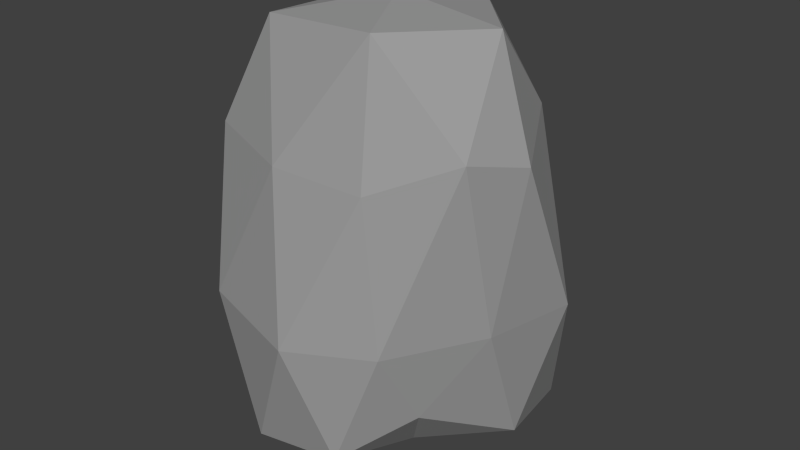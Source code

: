 # Source: stone.blend  (saved by Blender 2.75.0; exported with 4.5.12 LTS)
import bpy
from mathutils import Matrix  # noqa: F401  (used for matrix-valued properties, if any)

bpy.ops.wm.read_factory_settings(use_empty=True)
scene = bpy.context.scene
scene.name = 'Scene'

# ---- collections
col_collection_1 = bpy.data.collections.new('Collection 1'); scene.collection.children.link(col_collection_1)

# ---- materials (node trees are filled in below, after node groups)
mat_material_001 = bpy.data.materials.new('Material.001')
mat_material_001.alpha_threshold = 0.0
mat_material_001.use_transparent_shadow = False
mat_material_001.diffuse_color = (0.3264, 0.3264, 0.3264, 1.0)
mat_material_001.roughness = 0.5
mat_material_001.specular_intensity = 0.0

# ---- material node trees

# ---- world
world_world = bpy.data.worlds.new('World'); scene.world = world_world
world_world.color = (0.05088, 0.05088, 0.05088)
world_world.use_sun_shadow = False
world_world.sun_shadow_jitter_overblur = 0.0
world_world.cycles.sampling_method = 'MANUAL'
world_world.cycles.sample_map_resolution = 256

# ---- meshes
me_icosphere_001 = bpy.data.meshes.new('Icosphere.001')
me_icosphere_001.from_pydata([(-0.05077, 0.007665, -0.5687), (0.3608, -0.3339, -0.1766), (-0.2126, -0.5833, -0.3827), (-0.5626, -0.02989, -0.2779), (-0.2126, 0.5991, -0.3827), (0.4824, 0.3733, -0.3827), (0.2053, -0.4527, 0.7005), (-0.5423, -0.3592, 0.7501), (-0.4144, 0.3611, 0.7701), (0.1195, 0.557, 0.8264), (0.5759, -0.02069, 0.7643), (-0.05467, 0.05184, 1.24), (-0.1551, -0.3399, -0.519), (0.2405, -0.2143, -0.3971), (0.151, -0.5598, -0.3375), (0.5542, 0.004286, -0.3365), (0.2528, 0.2226, -0.5198), (-0.3587, -0.01563, -0.4547), (-0.4721, -0.354, -0.382), (-0.1551, 0.3551, -0.519), (-0.4721, 0.341, -0.382), (0.1585, 0.5702, -0.422), (0.5442, -0.1635, 0.1555), (0.6232, 0.2093, 0.1503), (-0.01024, -0.6559, 0.1166), (0.3022, -0.4886, 0.1203), (-0.679, -0.2031, 0.1493), (-0.4349, -0.5443, 0.1497), (-0.3963, 0.5673, 0.1189), (-0.6407, 0.2163, 0.1241), (0.3737, 0.5571, 0.1459), (-0.02566, 0.7095, 0.1516), (0.4847, -0.2593, 0.8248), (-0.1595, -0.4956, 0.7224), (-0.5978, -0.0355, 0.8667), (-0.1685, 0.5721, 0.9312), (0.4128, 0.2806, 0.8658), (0.1058, -0.2843, 1.194), (0.397, 0.04113, 1.189), (-0.3797, -0.2604, 1.167), (-0.3314, 0.27, 1.163), (0.03439, 0.4358, 1.182)], [], [(0, 13, 12), (1, 13, 15), (0, 12, 17), (0, 17, 19), (0, 19, 16), (1, 15, 22), (2, 14, 24), (3, 18, 26), (4, 20, 28), (5, 21, 30), (1, 22, 25), (2, 24, 27), (3, 26, 29), (4, 28, 31), (5, 30, 23), (6, 32, 37), (7, 33, 39), (8, 34, 40), (9, 35, 41), (10, 36, 38), (38, 41, 11), (38, 36, 41), (36, 9, 41), (41, 40, 11), (41, 35, 40), (35, 8, 40), (40, 39, 11), (40, 34, 39), (34, 7, 39), (39, 37, 11), (39, 33, 37), (33, 6, 37), (37, 38, 11), (37, 32, 38), (32, 10, 38), (23, 36, 10), (23, 30, 36), (30, 9, 36), (31, 35, 9), (31, 28, 35), (28, 8, 35), (29, 34, 8), (29, 26, 34), (26, 7, 34), (27, 33, 7), (27, 24, 33), (24, 6, 33), (25, 32, 6), (25, 22, 32), (22, 10, 32), (30, 31, 9), (30, 21, 31), (21, 4, 31), (28, 29, 8), (28, 20, 29), (20, 3, 29), (26, 27, 7), (26, 18, 27), (18, 2, 27), (24, 25, 6), (24, 14, 25), (14, 1, 25), (22, 23, 10), (22, 15, 23), (15, 5, 23), (16, 21, 5), (16, 19, 21), (19, 4, 21), (19, 20, 4), (19, 17, 20), (17, 3, 20), (17, 18, 3), (17, 12, 18), (12, 2, 18), (15, 16, 5), (15, 13, 16), (13, 0, 16), (12, 14, 2), (12, 13, 14), (13, 1, 14)])
me_icosphere_001.materials.append(mat_material_001)
me_icosphere_001.use_remesh_preserve_volume = False
me_icosphere_001.use_remesh_preserve_attributes = False
me_icosphere_001.use_mirror_vertex_groups = False
me_icosphere_001.update()

# ---- objects
ob_icosphere = bpy.data.objects.new('Icosphere', me_icosphere_001)

# ---- transforms, parenting, visibility, modifiers, constraints
ob_icosphere.location = (0.0, 0.0, 0.0)
ob_icosphere.lineart.crease_threshold = 0.0

# ---- collection membership
col_collection_1.objects.link(ob_icosphere)

# ---- scene / render settings (as saved in the file)
scene.frame_start = 1; scene.frame_end = 250; scene.frame_set(1)
scene.render.engine = 'BLENDER_EEVEE_NEXT'
scene.render.resolution_percentage = 50
scene.render.dither_intensity = 0.0
scene.cycles.use_denoising = False
scene.cycles.samples = 10
scene.cycles.sampling_pattern = 'TABULATED_SOBOL'
scene.cycles.light_sampling_threshold = 0.0
scene.cycles.use_adaptive_sampling = False
scene.cycles.use_light_tree = False
scene.cycles.blur_glossy = 0.0
scene.cycles.pixel_filter_type = 'GAUSSIAN'
scene.cycles.sample_clamp_indirect = 0.0
scene.view_settings.view_transform = 'Standard'
bpy.context.view_layer.update()

# ---- added for rendering (the .blend has no active camera and no usable light): camera, sun
cam_auto = bpy.data.cameras.new('AutoCamera')
cam_auto.lens = 50.0
cam_auto.sensor_width = 36.0
cam_auto.clip_end = 1000.0
ob_auto_camera = bpy.data.objects.new('AutoCamera', cam_auto)
scene.collection.objects.link(ob_auto_camera)
ob_auto_camera.location = (2.39058, -2.87533, 2.27054)
ob_auto_camera.rotation_euler = (1.09748, -7.21219e-08, 0.694738)
scene.camera = ob_auto_camera
light_auto_sun = bpy.data.lights.new('AutoSun', 'SUN')
light_auto_sun.energy = 3.0
light_auto_sun.angle = 0.0523599
ob_auto_sun = bpy.data.objects.new('AutoSun', light_auto_sun)
scene.collection.objects.link(ob_auto_sun)
ob_auto_sun.rotation_euler = (0.872665, 0.174533, 0.523599)
bpy.context.view_layer.update()
